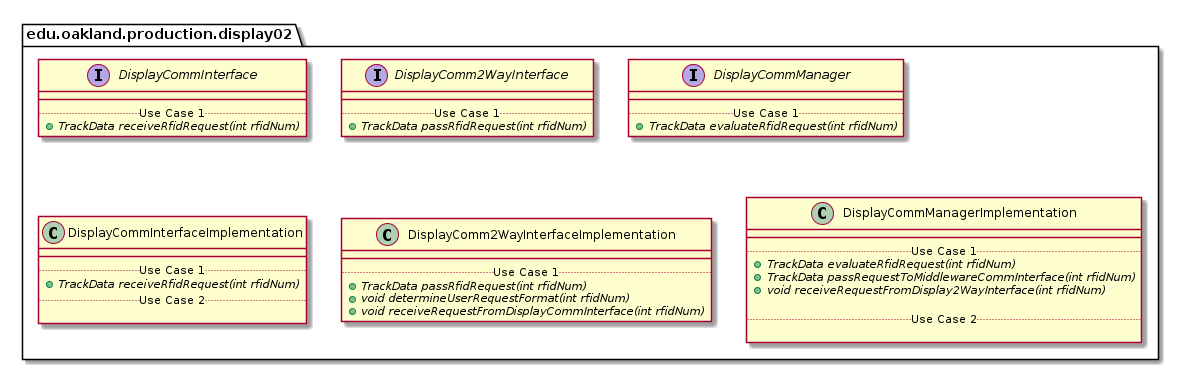

The diagram above was rendered by PlantUML. Its source (embedded in the PNG):
@startuml Display02ProductionPackage

package edu.oakland.production.display02 {

}


package edu.oakland.production.display02 {
    interface DisplayCommInterface {
        __
        .. Use Case 1 ..
        {abstract} + TrackData receiveRfidRequest(int rfidNum)
    }
}


package edu.oakland.production.display02 {
    interface DisplayComm2WayInterface {
        __
        .. Use Case 1 ..
        {abstract} + TrackData passRfidRequest(int rfidNum)
    }
}


package edu.oakland.production.display02 {
    interface DisplayCommManager {
        __
        .. Use Case 1 ..
        {abstract} + TrackData evaluateRfidRequest(int rfidNum)
    }
}


package edu.oakland.production.display02 {
    class DisplayCommInterfaceImplementation {
        __
        .. Use Case 1 ..
        {abstract} + TrackData receiveRfidRequest(int rfidNum)
        .. Use Case 2 ..

    }
}


package edu.oakland.production.display02 {
    class DisplayComm2WayInterfaceImplementation {
        __
        .. Use Case 1 ..
        {abstract} + TrackData passRfidRequest(int rfidNum)
        {abstract} + void determineUserRequestFormat(int rfidNum)
        {abstract} + void receiveRequestFromDisplayCommInterface(int rfidNum)
    }
}


package edu.oakland.production.display02 {
    class DisplayCommManagerImplementation {
        __
        .. Use Case 1 ..
        {abstract} + TrackData evaluateRfidRequest(int rfidNum)
        {abstract} + TrackData passRequestToMiddlewareCommInterface(int rfidNum)
        {abstract} + void receiveRequestFromDisplay2WayInterface(int rfidNum)

        .. Use Case 2 ..

    }
}


@enduml